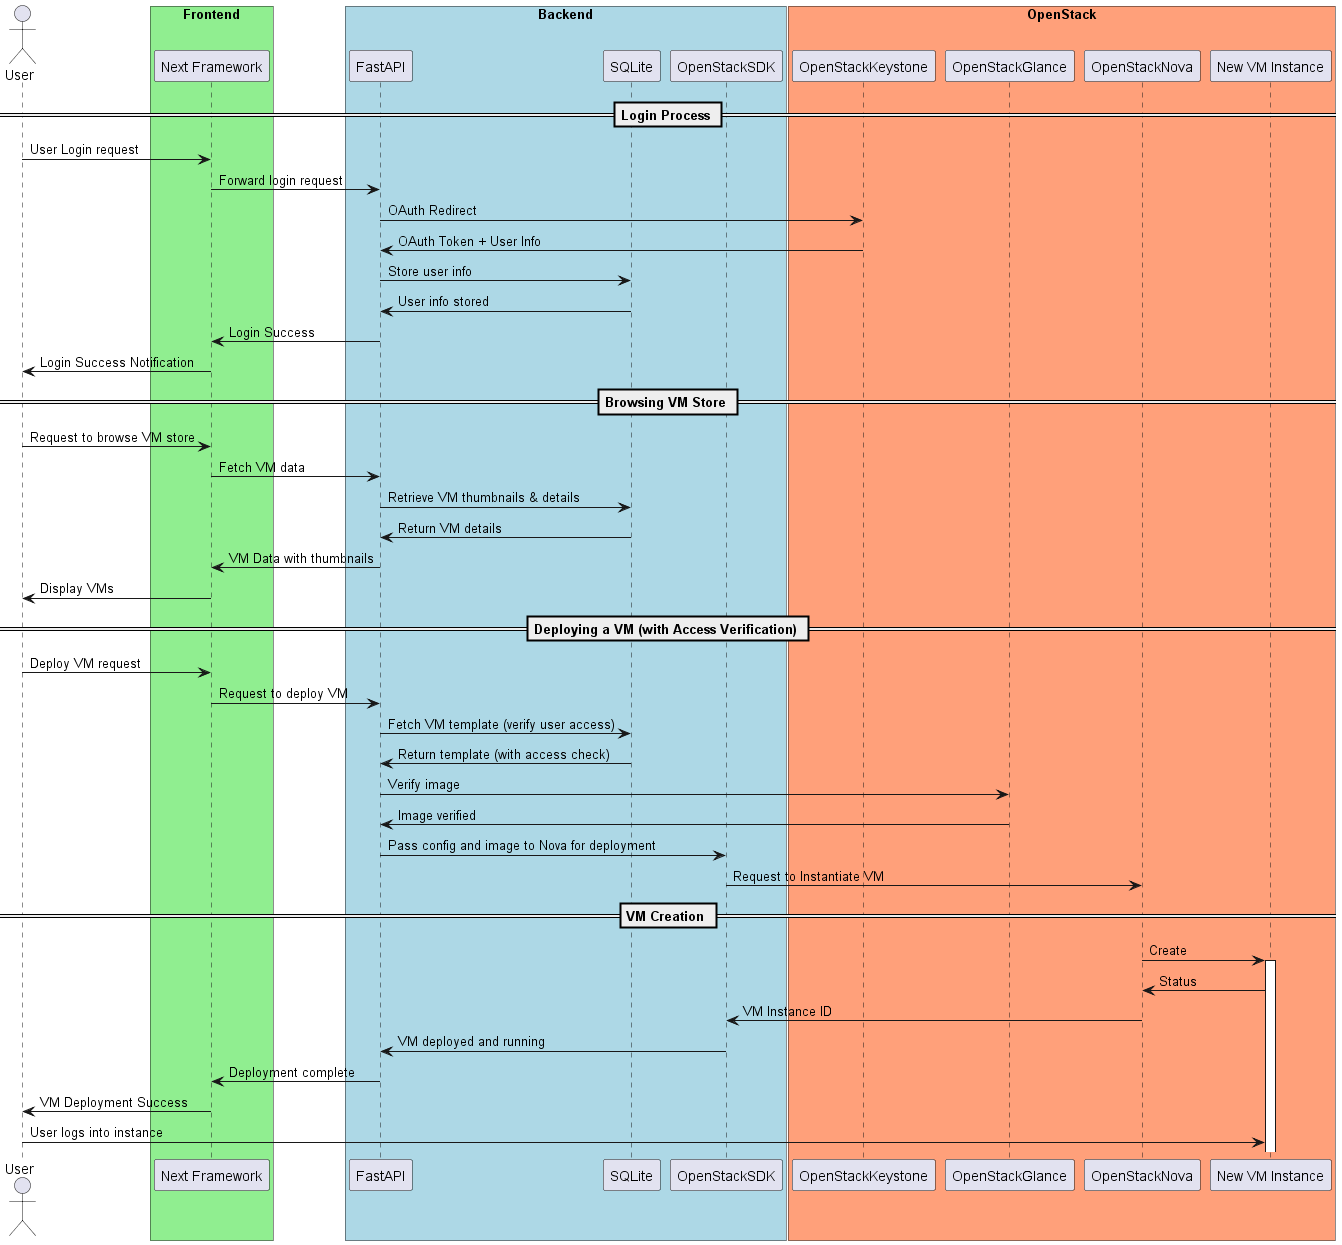

The diagram above was rendered by PlantUML. Its source (embedded in the PNG):
@startuml
actor User as U
box "Frontend" #LightGreen
participant "Next Framework" as NextFramework
box "Backend" #LightBlue
participant FastAPI as FastAPI
participant SQLite as SQLite
participant OpenStackSDK as OpenStackSDK
box "OpenStack" #LightSalmon
participant OpenStackKeystone as OpenStackKeystone
participant OpenStackGlance as OpenStackGlance
participant OpenStackNova as OpenStackNova
participant "New VM Instance" as VMInstance

== Login Process ==
U -> NextFramework: User Login request
NextFramework -> FastAPI: Forward login request
FastAPI -> OpenStackKeystone: OAuth Redirect
OpenStackKeystone -> FastAPI: OAuth Token + User Info
FastAPI -> SQLite: Store user info
SQLite -> FastAPI: User info stored
FastAPI -> NextFramework: Login Success
NextFramework -> U: Login Success Notification

== Browsing VM Store ==
U -> NextFramework: Request to browse VM store
NextFramework -> FastAPI: Fetch VM data
FastAPI -> SQLite: Retrieve VM thumbnails & details
SQLite -> FastAPI: Return VM details
FastAPI -> NextFramework: VM Data with thumbnails
NextFramework -> U: Display VMs

== Deploying a VM (with Access Verification) ==
U -> NextFramework: Deploy VM request
NextFramework -> FastAPI: Request to deploy VM
FastAPI -> SQLite: Fetch VM template (verify user access)
SQLite -> FastAPI: Return template (with access check)
FastAPI -> OpenStackGlance: Verify image
OpenStackGlance -> FastAPI: Image verified
FastAPI -> OpenStackSDK: Pass config and image to Nova for deployment
OpenStackSDK -> OpenStackNova: Request to Instantiate VM
== VM Creation ==
OpenStackNova -> VMInstance: Create
activate VMInstance
VMInstance -> OpenStackNova: Status
OpenStackNova -> OpenStackSDK: VM Instance ID


OpenStackSDK -> FastAPI: VM deployed and running
FastAPI -> NextFramework: Deployment complete
NextFramework -> U: VM Deployment Success

U -> VMInstance: User logs into instance

@enduml